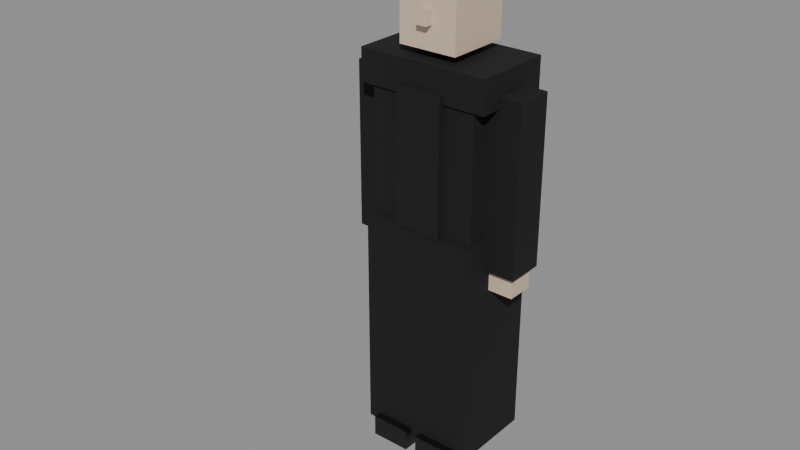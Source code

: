 # Source: CHR_Hitman01.blend  (saved by Blender 5.2.44; exported with 4.5.12 LTS)
import bpy
from mathutils import Matrix  # noqa: F401  (used for matrix-valued properties, if any)

bpy.ops.wm.read_factory_settings(use_empty=True)
scene = bpy.context.scene
scene.name = 'Scene'

# ---- collections
col_assets = bpy.data.collections.new('Assets'); scene.collection.children.link(col_assets)

# ---- materials (node trees are filled in below, after node groups)
mat_mat_trousers = bpy.data.materials.new('MAT_Trousers')
mat_mat_shoe = bpy.data.materials.new('MAT_Shoe')
mat_mat_cloth_chr_hitman01 = bpy.data.materials.new('MAT_Cloth_CHR_Hitman01')
mat_mat_accent_chr_hitman01 = bpy.data.materials.new('MAT_Accent_CHR_Hitman01')
mat_mat_skin_chr_hitman01 = bpy.data.materials.new('MAT_Skin_CHR_Hitman01')
mat_mat_hair = bpy.data.materials.new('MAT_Hair')
mat_mat_hat = bpy.data.materials.new('MAT_Hat')

# ---- material node trees
mat_mat_trousers.use_nodes = True; mat_mat_trousers.node_tree.nodes.clear()
_N = mat_mat_trousers.node_tree.nodes; _L = mat_mat_trousers.node_tree.links
n0 = _N.new('ShaderNodeBsdfPrincipled'); n0.name = 'Principled BSDF'; n0.location = (-200, 100)
n0.inputs[0].default_value = (0.01033, 0.01033, 0.01298, 1.0)
n0.inputs[2].default_value = 0.9
n0.inputs[10].default_value = 0.005
n1 = _N.new('ShaderNodeOutputMaterial'); n1.name = 'Material Output'; n1.location = (200, 100)
_L.new(n0.outputs[0], n1.inputs[0])
n1.is_active_output = True
mat_mat_shoe.use_nodes = True; mat_mat_shoe.node_tree.nodes.clear()
_N = mat_mat_shoe.node_tree.nodes; _L = mat_mat_shoe.node_tree.links
n0 = _N.new('ShaderNodeBsdfPrincipled'); n0.name = 'Principled BSDF'; n0.location = (-200, 100)
n0.inputs[0].default_value = (0.004391, 0.004391, 0.005182, 1.0)
n0.inputs[2].default_value = 0.45
n0.inputs[10].default_value = 0.005
n1 = _N.new('ShaderNodeOutputMaterial'); n1.name = 'Material Output'; n1.location = (200, 100)
_L.new(n0.outputs[0], n1.inputs[0])
n1.is_active_output = True
mat_mat_cloth_chr_hitman01.use_nodes = True; mat_mat_cloth_chr_hitman01.node_tree.nodes.clear()
_N = mat_mat_cloth_chr_hitman01.node_tree.nodes; _L = mat_mat_cloth_chr_hitman01.node_tree.links
n0 = _N.new('ShaderNodeBsdfPrincipled'); n0.name = 'Principled BSDF'; n0.location = (-200, 100)
n0.inputs[0].default_value = (0.003677, 0.003677, 0.005182, 1.0)
n0.inputs[2].default_value = 0.9
n0.inputs[10].default_value = 0.005
n1 = _N.new('ShaderNodeOutputMaterial'); n1.name = 'Material Output'; n1.location = (200, 100)
_L.new(n0.outputs[0], n1.inputs[0])
n1.is_active_output = True
mat_mat_accent_chr_hitman01.use_nodes = True; mat_mat_accent_chr_hitman01.node_tree.nodes.clear()
_N = mat_mat_accent_chr_hitman01.node_tree.nodes; _L = mat_mat_accent_chr_hitman01.node_tree.links
n0 = _N.new('ShaderNodeBsdfPrincipled'); n0.name = 'Principled BSDF'; n0.location = (-200, 100)
n0.inputs[0].default_value = (0.003677, 0.003677, 0.005182, 1.0)
n0.inputs[2].default_value = 0.85
n0.inputs[10].default_value = 0.005
n1 = _N.new('ShaderNodeOutputMaterial'); n1.name = 'Material Output'; n1.location = (200, 100)
_L.new(n0.outputs[0], n1.inputs[0])
n1.is_active_output = True
mat_mat_skin_chr_hitman01.use_nodes = True; mat_mat_skin_chr_hitman01.node_tree.nodes.clear()
_N = mat_mat_skin_chr_hitman01.node_tree.nodes; _L = mat_mat_skin_chr_hitman01.node_tree.links
n0 = _N.new('ShaderNodeBsdfPrincipled'); n0.name = 'Principled BSDF'; n0.location = (-200, 100)
n0.inputs[0].default_value = (0.6867, 0.5271, 0.402, 1.0)
n0.inputs[2].default_value = 0.65
n0.inputs[10].default_value = 0.005
n1 = _N.new('ShaderNodeOutputMaterial'); n1.name = 'Material Output'; n1.location = (200, 100)
_L.new(n0.outputs[0], n1.inputs[0])
n1.is_active_output = True
mat_mat_hair.use_nodes = True; mat_mat_hair.node_tree.nodes.clear()
_N = mat_mat_hair.node_tree.nodes; _L = mat_mat_hair.node_tree.links
n0 = _N.new('ShaderNodeBsdfPrincipled'); n0.name = 'Principled BSDF'; n0.location = (-200, 100)
n0.inputs[0].default_value = (0.02315, 0.01681, 0.01444, 1.0)
n0.inputs[2].default_value = 0.95
n0.inputs[10].default_value = 0.005
n1 = _N.new('ShaderNodeOutputMaterial'); n1.name = 'Material Output'; n1.location = (200, 100)
_L.new(n0.outputs[0], n1.inputs[0])
n1.is_active_output = True
mat_mat_hat.use_nodes = True; mat_mat_hat.node_tree.nodes.clear()
_N = mat_mat_hat.node_tree.nodes; _L = mat_mat_hat.node_tree.links
n0 = _N.new('ShaderNodeBsdfPrincipled'); n0.name = 'Principled BSDF'; n0.location = (-200, 100)
n0.inputs[0].default_value = (0.003035, 0.003035, 0.004025, 1.0)
n0.inputs[2].default_value = 0.6
n0.inputs[10].default_value = 0.005
n1 = _N.new('ShaderNodeOutputMaterial'); n1.name = 'Material Output'; n1.location = (200, 100)
_L.new(n0.outputs[0], n1.inputs[0])
n1.is_active_output = True

# ---- meshes
me_chr_hitman01_body_mesh = bpy.data.meshes.new('CHR_Hitman01_Body_Mesh')
me_chr_hitman01_body_mesh.from_pydata([(-0.1718, -0.0925, 0.0), (-0.1718, -0.0925, 0.8736), (-0.1718, 0.0925, 0.0), (-0.1718, 0.0925, 0.8736), (-0.02713, -0.0925, 0.0), (-0.02713, -0.0925, 0.8736), (-0.02713, 0.0925, 0.0), (-0.02713, 0.0925, 0.8736), (-0.1764, -0.1953, 0.0), (-0.1764, -0.1953, 0.08222), (-0.1764, 0.0925, 0.0), (-0.1764, 0.0925, 0.08222), (-0.02261, -0.1953, 0.0), (-0.02261, -0.1953, 0.08222), (-0.02261, 0.0925, 0.0), (-0.02261, 0.0925, 0.08222), (0.02713, -0.0925, 0.0), (0.02713, -0.0925, 0.8736), (0.02713, 0.0925, 0.0), (0.02713, 0.0925, 0.8736), (0.1718, -0.0925, 0.0), (0.1718, -0.0925, 0.8736), (0.1718, 0.0925, 0.0), (0.1718, 0.0925, 0.8736), (0.02261, -0.1953, 0.0), (0.02261, -0.1953, 0.08222), (0.02261, 0.0925, 0.0), (0.02261, 0.0925, 0.08222), (0.1764, -0.1953, 0.0), (0.1764, -0.1953, 0.08222), (0.1764, 0.0925, 0.0), (0.1764, 0.0925, 0.08222), (-0.208, -0.1439, 0.8736), (-0.208, -0.1439, 1.511), (-0.208, 0.1439, 0.8736), (-0.208, 0.1439, 1.511), (0.208, -0.1439, 0.8736), (0.208, -0.1439, 1.511), (0.208, 0.1439, 0.8736), (0.208, 0.1439, 1.511), (-0.2532, -0.1542, 1.408), (-0.2532, -0.1542, 1.531), (-0.2532, 0.1542, 1.408), (-0.2532, 0.1542, 1.531), (0.2532, -0.1542, 1.408), (0.2532, -0.1542, 1.531), (0.2532, 0.1542, 1.408), (0.2532, 0.1542, 1.531), (-0.2261, -0.1644, 0.05139), (-0.2261, -0.1644, 0.925), (-0.2261, 0.1644, 0.05139), (-0.2261, 0.1644, 0.925), (0.2261, -0.1644, 0.05139), (0.2261, -0.1644, 0.925), (0.2261, 0.1644, 0.05139), (0.2261, 0.1644, 0.925), (-0.09044, -0.1696, 0.925), (-0.09044, -0.1696, 1.439), (-0.09044, -0.1182, 0.925), (-0.09044, -0.1182, 1.439), (0.09044, -0.1696, 0.925), (0.09044, -0.1696, 1.439), (0.09044, -0.1182, 0.925), (0.09044, -0.1182, 1.439), (-0.1131, -0.1233, 1.562), (-0.1131, -0.1233, 1.829), (-0.1131, 0.1233, 1.562), (-0.1131, 0.1233, 1.829), (0.1131, -0.1233, 1.562), (0.1131, -0.1233, 1.829), (0.1131, 0.1233, 1.562), (0.1131, 0.1233, 1.829), (-0.1182, -0.1182, 1.773), (-0.1182, -0.1182, 1.865), (-0.1182, 0.1388, 1.773), (-0.1182, 0.1388, 1.865), (0.1182, -0.1182, 1.773), (0.1182, -0.1182, 1.865), (0.1182, 0.1388, 1.773), (0.1182, 0.1388, 1.865), (-0.02056, -0.1542, 1.65), (-0.02056, -0.1542, 1.701), (-0.02056, -0.1131, 1.65), (-0.02056, -0.1131, 1.701), (0.02056, -0.1542, 1.65), (0.02056, -0.1542, 1.701), (0.02056, -0.1131, 1.65), (0.02056, -0.1131, 1.701), (0.0, 0.2056, 1.829), (0.0, 0.2056, 1.85), (0.08919, 0.1852, 1.829), (0.08919, 0.1852, 1.85), (0.1607, 0.1282, 1.829), (0.1607, 0.1282, 1.85), (0.2004, 0.04574, 1.829), (0.2004, 0.04574, 1.85), (0.2004, -0.04574, 1.829), (0.2004, -0.04574, 1.85), (0.1607, -0.1282, 1.829), (0.1607, -0.1282, 1.85), (0.08919, -0.1852, 1.829), (0.08919, -0.1852, 1.85), (0.0, -0.2056, 1.829), (0.0, -0.2056, 1.85), (-0.08919, -0.1852, 1.829), (-0.08919, -0.1852, 1.85), (-0.1607, -0.1282, 1.829), (-0.1607, -0.1282, 1.85), (-0.2004, -0.04574, 1.829), (-0.2004, -0.04574, 1.85), (-0.2004, 0.04574, 1.829), (-0.2004, 0.04574, 1.85), (-0.1607, 0.1282, 1.829), (-0.1607, 0.1282, 1.85), (-0.08919, 0.1852, 1.829), (-0.08919, 0.1852, 1.85), (0.0, 0.1285, 1.845), (0.0, 0.1285, 1.978), (0.05574, 0.1157, 1.845), (0.05574, 0.1157, 1.978), (0.1004, 0.0801, 1.845), (0.1004, 0.0801, 1.978), (0.1253, 0.02859, 1.845), (0.1253, 0.02859, 1.978), (0.1253, -0.02859, 1.845), (0.1253, -0.02859, 1.978), (0.1004, -0.0801, 1.845), (0.1004, -0.0801, 1.978), (0.05574, -0.1157, 1.845), (0.05574, -0.1157, 1.978), (0.0, -0.1285, 1.845), (0.0, -0.1285, 1.978), (-0.05574, -0.1157, 1.845), (-0.05574, -0.1157, 1.978), (-0.1004, -0.0801, 1.845), (-0.1004, -0.0801, 1.978), (-0.1253, -0.02859, 1.845), (-0.1253, -0.02859, 1.978), (-0.1253, 0.02859, 1.845), (-0.1253, 0.02859, 1.978), (-0.1004, 0.0801, 1.845), (-0.1004, 0.0801, 1.978), (-0.05574, 0.1157, 1.845), (-0.05574, 0.1157, 1.978), (-0.3381, -0.07194, 0.8119), (-0.3381, -0.07194, 1.449), (-0.3381, 0.07194, 0.8119), (-0.3381, 0.07194, 1.449), (-0.2045, -0.07194, 0.8119), (-0.2045, -0.07194, 1.449), (-0.2045, 0.07194, 0.8119), (-0.2045, 0.07194, 1.449), (-0.3227, -0.05139, 0.7297), (-0.3227, -0.05139, 0.8325), (-0.3227, 0.05139, 0.7297), (-0.3227, 0.05139, 0.8325), (-0.2199, -0.05139, 0.7297), (-0.2199, -0.05139, 0.8325), (-0.2199, 0.05139, 0.7297), (-0.2199, 0.05139, 0.8325), (0.2045, -0.07194, 0.8119), (0.2045, -0.07194, 1.449), (0.2045, 0.07194, 0.8119), (0.2045, 0.07194, 1.449), (0.3381, -0.07194, 0.8119), (0.3381, -0.07194, 1.449), (0.3381, 0.07194, 0.8119), (0.3381, 0.07194, 1.449), (0.2199, -0.05139, 0.7297), (0.2199, -0.05139, 0.8325), (0.2199, 0.05139, 0.7297), (0.2199, 0.05139, 0.8325), (0.3227, -0.05139, 0.7297), (0.3227, -0.05139, 0.8325), (0.3227, 0.05139, 0.7297), (0.3227, 0.05139, 0.8325)], [], [(0, 1, 3, 2), (2, 3, 7, 6), (6, 7, 5, 4), (4, 5, 1, 0), (2, 6, 4, 0), (7, 3, 1, 5), (8, 9, 11, 10), (10, 11, 15, 14), (14, 15, 13, 12), (12, 13, 9, 8), (10, 14, 12, 8), (15, 11, 9, 13), (16, 17, 19, 18), (18, 19, 23, 22), (22, 23, 21, 20), (20, 21, 17, 16), (18, 22, 20, 16), (23, 19, 17, 21), (24, 25, 27, 26), (26, 27, 31, 30), (30, 31, 29, 28), (28, 29, 25, 24), (26, 30, 28, 24), (31, 27, 25, 29), (32, 33, 35, 34), (34, 35, 39, 38), (38, 39, 37, 36), (36, 37, 33, 32), (34, 38, 36, 32), (39, 35, 33, 37), (40, 41, 43, 42), (42, 43, 47, 46), (46, 47, 45, 44), (44, 45, 41, 40), (42, 46, 44, 40), (47, 43, 41, 45), (48, 49, 51, 50), (50, 51, 55, 54), (54, 55, 53, 52), (52, 53, 49, 48), (50, 54, 52, 48), (55, 51, 49, 53), (56, 57, 59, 58), (58, 59, 63, 62), (62, 63, 61, 60), (60, 61, 57, 56), (58, 62, 60, 56), (63, 59, 57, 61), (64, 65, 67, 66), (66, 67, 71, 70), (70, 71, 69, 68), (68, 69, 65, 64), (66, 70, 68, 64), (71, 67, 65, 69), (72, 73, 75, 74), (74, 75, 79, 78), (78, 79, 77, 76), (76, 77, 73, 72), (74, 78, 76, 72), (79, 75, 73, 77), (80, 81, 83, 82), (82, 83, 87, 86), (86, 87, 85, 84), (84, 85, 81, 80), (82, 86, 84, 80), (87, 83, 81, 85), (88, 89, 91, 90), (90, 91, 93, 92), (92, 93, 95, 94), (94, 95, 97, 96), (96, 97, 99, 98), (98, 99, 101, 100), (100, 101, 103, 102), (102, 103, 105, 104), (104, 105, 107, 106), (106, 107, 109, 108), (108, 109, 111, 110), (110, 111, 113, 112), (91, 89, 115, 113, 111, 109, 107, 105, 103, 101, 99, 97, 95, 93), (112, 113, 115, 114), (114, 115, 89, 88), (88, 90, 92, 94, 96, 98, 100, 102, 104, 106, 108, 110, 112, 114), (116, 117, 119, 118), (118, 119, 121, 120), (120, 121, 123, 122), (122, 123, 125, 124), (124, 125, 127, 126), (126, 127, 129, 128), (128, 129, 131, 130), (130, 131, 133, 132), (132, 133, 135, 134), (134, 135, 137, 136), (136, 137, 139, 138), (138, 139, 141, 140), (119, 117, 143, 141, 139, 137, 135, 133, 131, 129, 127, 125, 123, 121), (140, 141, 143, 142), (142, 143, 117, 116), (116, 118, 120, 122, 124, 126, 128, 130, 132, 134, 136, 138, 140, 142), (144, 145, 147, 146), (146, 147, 151, 150), (150, 151, 149, 148), (148, 149, 145, 144), (146, 150, 148, 144), (151, 147, 145, 149), (152, 153, 155, 154), (154, 155, 159, 158), (158, 159, 157, 156), (156, 157, 153, 152), (154, 158, 156, 152), (159, 155, 153, 157), (160, 161, 163, 162), (162, 163, 167, 166), (166, 167, 165, 164), (164, 165, 161, 160), (162, 166, 164, 160), (167, 163, 161, 165), (168, 169, 171, 170), (170, 171, 175, 174), (174, 175, 173, 172), (172, 173, 169, 168), (170, 174, 172, 168), (175, 171, 169, 173)])
me_chr_hitman01_body_mesh.polygons.foreach_set('material_index', [0, 0, 0, 0, 0, 0, 1, 1, 1, 1, 1, 1, 0, 0, 0, 0, 0, 0, 1, 1, 1, 1, 1, 1, 2, 2, 2, 2, 2, 2, 2, 2, 2, 2, 2, 2, 2, 2, 2, 2, 2, 2, 3, 3, 3, 3, 3, 3, 4, 4, 4, 4, 4, 4, 5, 5, 5, 5, 5, 5, 4, 4, 4, 4, 4, 4, 6, 6, 6, 6, 6, 6, 6, 6, 6, 6, 6, 6, 6, 6, 6, 6, 6, 6, 6, 6, 6, 6, 6, 6, 6, 6, 6, 6, 6, 6, 6, 6, 2, 2, 2, 2, 2, 2, 4, 4, 4, 4, 4, 4, 2, 2, 2, 2, 2, 2, 4, 4, 4, 4, 4, 4])
me_chr_hitman01_body_mesh.materials.append(mat_mat_trousers)
me_chr_hitman01_body_mesh.materials.append(mat_mat_shoe)
me_chr_hitman01_body_mesh.materials.append(mat_mat_cloth_chr_hitman01)
me_chr_hitman01_body_mesh.materials.append(mat_mat_accent_chr_hitman01)
me_chr_hitman01_body_mesh.materials.append(mat_mat_skin_chr_hitman01)
me_chr_hitman01_body_mesh.materials.append(mat_mat_hair)
me_chr_hitman01_body_mesh.materials.append(mat_mat_hat)
me_chr_hitman01_body_mesh.update()
arm_chr_hitman01_armature = bpy.data.armatures.new('CHR_Hitman01_Armature')  # bones are not reproduced

# ---- objects
ob_chr_hitman01 = bpy.data.objects.new('CHR_Hitman01', arm_chr_hitman01_armature)
ob_chr_hitman01_body = bpy.data.objects.new('CHR_Hitman01_Body', me_chr_hitman01_body_mesh)

# ---- transforms, parenting, visibility, modifiers, constraints
ob_chr_hitman01.location = (0.0, 0.0, 0.0)
ob_chr_hitman01_body.parent = ob_chr_hitman01
ob_chr_hitman01_body.location = (0.0, 0.0, 0.0)
_vg = ob_chr_hitman01_body.vertex_groups.new(name='leg_L')
_vg.add([0, 1, 2, 3, 4, 5, 6, 7, 8, 9, 10, 11, 12, 13, 14, 15], 1.0, 'REPLACE')
_vg = ob_chr_hitman01_body.vertex_groups.new(name='leg_R')
_vg.add([16, 17, 18, 19, 20, 21, 22, 23, 24, 25, 26, 27, 28, 29, 30, 31], 1.0, 'REPLACE')
_vg = ob_chr_hitman01_body.vertex_groups.new(name='spine')
_vg.add([32, 33, 34, 35, 36, 37, 38, 39, 40, 41, 42, 43, 44, 45, 46, 47, 56, 57, 58, 59, 60, 61, 62, 63], 1.0, 'REPLACE')
_vg = ob_chr_hitman01_body.vertex_groups.new(name='hips')
_vg.add([48, 49, 50, 51, 52, 53, 54, 55], 1.0, 'REPLACE')
_vg = ob_chr_hitman01_body.vertex_groups.new(name='head')
_vg.add([64, 65, 66, 67, 68, 69, 70, 71, 72, 73, 74, 75, 76, 77, 78, 79, 80, 81, 82, 83, 84, 85, 86, 87, 88, 89, 90, 91, 92, 93, 94, 95, 96, 97, 98, 99, 100, 101, 102, 103, 104, 105, 106, 107, 108, 109, 110, 111, 112, 113, 114, 115, 116, 117, 118, 119, 120, 121, 122, 123, 124, 125, 126, 127, 128, 129, 130, 131, 132, 133, 134, 135, 136, 137, 138, 139, 140, 141, 142, 143], 1.0, 'REPLACE')
_vg = ob_chr_hitman01_body.vertex_groups.new(name='arm_L')
_vg.add([144, 145, 146, 147, 148, 149, 150, 151], 1.0, 'REPLACE')
_vg = ob_chr_hitman01_body.vertex_groups.new(name='hand_L')
_vg.add([152, 153, 154, 155, 156, 157, 158, 159], 1.0, 'REPLACE')
_vg = ob_chr_hitman01_body.vertex_groups.new(name='arm_R')
_vg.add([160, 161, 162, 163, 164, 165, 166, 167], 1.0, 'REPLACE')
_vg = ob_chr_hitman01_body.vertex_groups.new(name='hand_R')
_vg.add([168, 169, 170, 171, 172, 173, 174, 175], 1.0, 'REPLACE')
_m = ob_chr_hitman01_body.modifiers.new('Armature', 'ARMATURE')
_m.object = ob_chr_hitman01

# ---- collection membership
col_assets.objects.link(ob_chr_hitman01)
col_assets.objects.link(ob_chr_hitman01_body)

# ---- scene / render settings (as saved in the file)
scene.frame_start = 1; scene.frame_end = 48; scene.frame_set(1)
scene.render.engine = 'BLENDER_EEVEE_NEXT'
scene.render.bake_bias = 0.0
scene.render.bake_samples = 0
scene.render.compositor_device = 'GPU'
scene.eevee.use_volume_custom_range = False
scene.eevee.fast_gi_thickness_near = 0.1
scene.eevee.fast_gi_thickness_far = 0.0
scene.eevee.ray_tracing_options.screen_trace_thickness = 0.1
bpy.context.view_layer.update()

# ---- added for rendering (the .blend has no active camera and no usable light): camera, sun + grey world if the file has none
cam_auto = bpy.data.cameras.new('AutoCamera')
cam_auto.lens = 50.0
cam_auto.sensor_width = 36.0
cam_auto.clip_end = 1000.0
ob_auto_camera = bpy.data.objects.new('AutoCamera', cam_auto)
scene.collection.objects.link(ob_auto_camera)
ob_auto_camera.location = (2.11543, -2.79554, 2.68158)
ob_auto_camera.rotation_euler = (1.09748, -7.21219e-08, 0.694738)
scene.camera = ob_auto_camera
light_auto_sun = bpy.data.lights.new('AutoSun', 'SUN')
light_auto_sun.energy = 3.0
light_auto_sun.angle = 0.0523599
ob_auto_sun = bpy.data.objects.new('AutoSun', light_auto_sun)
scene.collection.objects.link(ob_auto_sun)
ob_auto_sun.rotation_euler = (0.872665, 0.174533, 0.523599)
if scene.world is None:
    world_auto = bpy.data.worlds.new('AutoWorld')
    world_auto.color = (0.3, 0.3, 0.3)
    scene.world = world_auto
bpy.context.view_layer.update()
